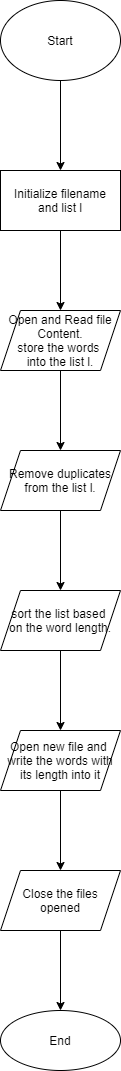

The diagram above was exported from draw.io. Its source (the exported page's mxGraphModel, read from the mxfile embedded in the PNG):
<mxGraphModel dx="782" dy="450" grid="1" gridSize="10" guides="1" tooltips="1" connect="1" arrows="1" fold="1" page="1" pageScale="1" pageWidth="850" pageHeight="1100" math="0" shadow="0">
  <root>
    <mxCell id="0" />
    <mxCell id="1" parent="0" />
    <mxCell id="H7sUX7arYc0IKVXQjem--3" value="" style="edgeStyle=orthogonalEdgeStyle;rounded=0;orthogonalLoop=1;jettySize=auto;html=1;" edge="1" parent="1" source="H7sUX7arYc0IKVXQjem--1" target="H7sUX7arYc0IKVXQjem--2">
      <mxGeometry relative="1" as="geometry" />
    </mxCell>
    <mxCell id="H7sUX7arYc0IKVXQjem--1" value="Start" style="ellipse;whiteSpace=wrap;html=1;" vertex="1" parent="1">
      <mxGeometry x="331" y="10" width="120" height="80" as="geometry" />
    </mxCell>
    <mxCell id="H7sUX7arYc0IKVXQjem--5" value="" style="edgeStyle=orthogonalEdgeStyle;rounded=0;orthogonalLoop=1;jettySize=auto;html=1;" edge="1" parent="1" source="H7sUX7arYc0IKVXQjem--2" target="H7sUX7arYc0IKVXQjem--4">
      <mxGeometry relative="1" as="geometry" />
    </mxCell>
    <mxCell id="H7sUX7arYc0IKVXQjem--2" value="Initialize filename&lt;br&gt;and list l" style="whiteSpace=wrap;html=1;" vertex="1" parent="1">
      <mxGeometry x="331" y="180" width="120" height="60" as="geometry" />
    </mxCell>
    <mxCell id="H7sUX7arYc0IKVXQjem--7" value="" style="edgeStyle=orthogonalEdgeStyle;rounded=0;orthogonalLoop=1;jettySize=auto;html=1;" edge="1" parent="1" source="H7sUX7arYc0IKVXQjem--4" target="H7sUX7arYc0IKVXQjem--6">
      <mxGeometry relative="1" as="geometry" />
    </mxCell>
    <mxCell id="H7sUX7arYc0IKVXQjem--4" value="Open and Read file Content.&lt;br&gt;store the words&amp;nbsp;&lt;br&gt;into the list l." style="shape=parallelogram;perimeter=parallelogramPerimeter;whiteSpace=wrap;html=1;fixedSize=1;" vertex="1" parent="1">
      <mxGeometry x="331" y="320" width="120" height="60" as="geometry" />
    </mxCell>
    <mxCell id="H7sUX7arYc0IKVXQjem--9" value="" style="edgeStyle=orthogonalEdgeStyle;rounded=0;orthogonalLoop=1;jettySize=auto;html=1;" edge="1" parent="1" source="H7sUX7arYc0IKVXQjem--6" target="H7sUX7arYc0IKVXQjem--8">
      <mxGeometry relative="1" as="geometry" />
    </mxCell>
    <mxCell id="H7sUX7arYc0IKVXQjem--6" value="Remove duplicates&lt;br&gt;from the list l." style="shape=parallelogram;perimeter=parallelogramPerimeter;whiteSpace=wrap;html=1;fixedSize=1;" vertex="1" parent="1">
      <mxGeometry x="331" y="460" width="120" height="60" as="geometry" />
    </mxCell>
    <mxCell id="H7sUX7arYc0IKVXQjem--11" value="" style="edgeStyle=orthogonalEdgeStyle;rounded=0;orthogonalLoop=1;jettySize=auto;html=1;" edge="1" parent="1" source="H7sUX7arYc0IKVXQjem--8" target="H7sUX7arYc0IKVXQjem--10">
      <mxGeometry relative="1" as="geometry" />
    </mxCell>
    <mxCell id="H7sUX7arYc0IKVXQjem--8" value="sort the list based&amp;nbsp;&lt;br&gt;on the word length." style="shape=parallelogram;perimeter=parallelogramPerimeter;whiteSpace=wrap;html=1;fixedSize=1;" vertex="1" parent="1">
      <mxGeometry x="331" y="600" width="120" height="60" as="geometry" />
    </mxCell>
    <mxCell id="H7sUX7arYc0IKVXQjem--13" value="" style="edgeStyle=orthogonalEdgeStyle;rounded=0;orthogonalLoop=1;jettySize=auto;html=1;" edge="1" parent="1" source="H7sUX7arYc0IKVXQjem--10" target="H7sUX7arYc0IKVXQjem--12">
      <mxGeometry relative="1" as="geometry" />
    </mxCell>
    <mxCell id="H7sUX7arYc0IKVXQjem--10" value="Open new file and&amp;nbsp;&lt;br&gt;write the words with its length into it" style="shape=parallelogram;perimeter=parallelogramPerimeter;whiteSpace=wrap;html=1;fixedSize=1;" vertex="1" parent="1">
      <mxGeometry x="331" y="740" width="120" height="60" as="geometry" />
    </mxCell>
    <mxCell id="H7sUX7arYc0IKVXQjem--15" value="" style="edgeStyle=orthogonalEdgeStyle;rounded=0;orthogonalLoop=1;jettySize=auto;html=1;" edge="1" parent="1" source="H7sUX7arYc0IKVXQjem--12" target="H7sUX7arYc0IKVXQjem--14">
      <mxGeometry relative="1" as="geometry" />
    </mxCell>
    <mxCell id="H7sUX7arYc0IKVXQjem--12" value="Close the files opened" style="shape=parallelogram;perimeter=parallelogramPerimeter;whiteSpace=wrap;html=1;fixedSize=1;" vertex="1" parent="1">
      <mxGeometry x="331" y="880" width="120" height="60" as="geometry" />
    </mxCell>
    <mxCell id="H7sUX7arYc0IKVXQjem--14" value="End" style="ellipse;whiteSpace=wrap;html=1;" vertex="1" parent="1">
      <mxGeometry x="331" y="1020" width="120" height="60" as="geometry" />
    </mxCell>
  </root>
</mxGraphModel>